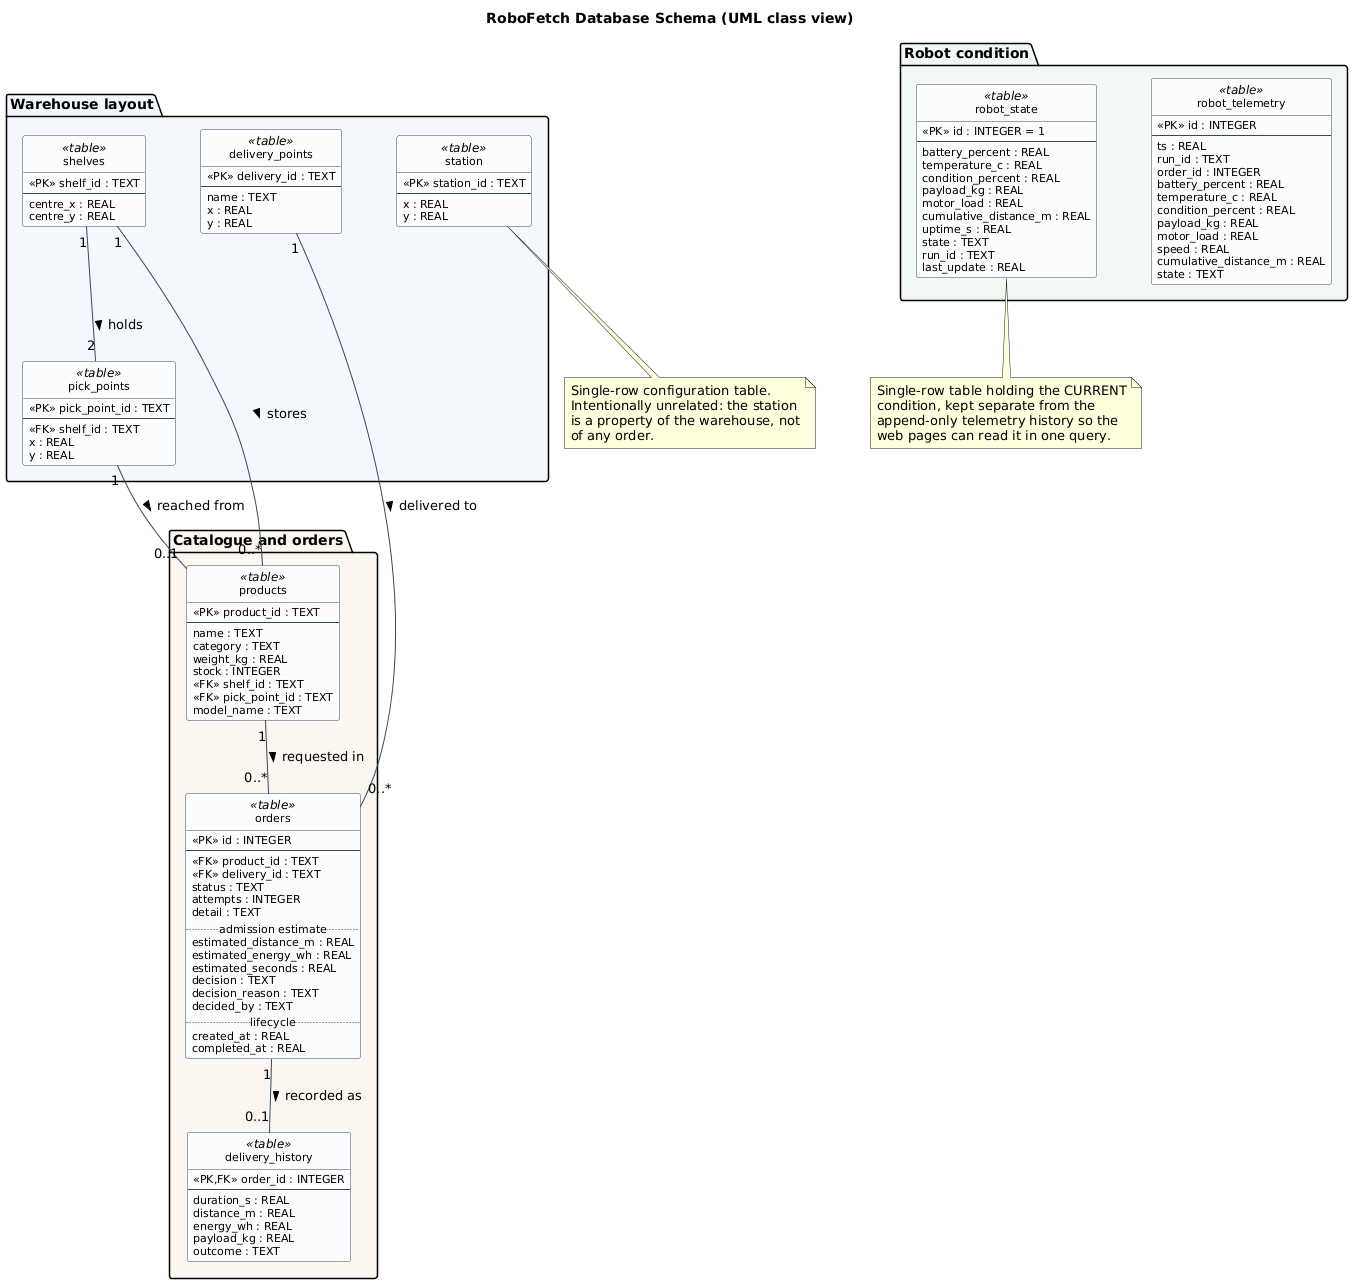

The diagram above was rendered by PlantUML. Its source (embedded in the PNG):
@startuml
skinparam backgroundColor White
skinparam shadowing false
skinparam classAttributeIconSize 0
skinparam nodesep 55
skinparam ranksep 55
skinparam class {
  BackgroundColor #FBFCFE
  BorderColor #34495E
  ArrowColor #34495E
  FontSize 12
  AttributeFontSize 11
}
hide circle

title RoboFetch Database Schema (UML class view)

' ------------------------------------------------ warehouse layout
package "Warehouse layout" #F4F7FB {

  class shelves <<table>> {
    <<PK>> shelf_id : TEXT
    --
    centre_x : REAL
    centre_y : REAL
  }

  class pick_points <<table>> {
    <<PK>> pick_point_id : TEXT
    --
    <<FK>> shelf_id : TEXT
    x : REAL
    y : REAL
  }

  class delivery_points <<table>> {
    <<PK>> delivery_id : TEXT
    --
    name : TEXT
    x : REAL
    y : REAL
  }

  class station <<table>> {
    <<PK>> station_id : TEXT
    --
    x : REAL
    y : REAL
  }
}

' ------------------------------------------------------- catalogue
package "Catalogue and orders" #FBF6F0 {

  class products <<table>> {
    <<PK>> product_id : TEXT
    --
    name : TEXT
    category : TEXT
    weight_kg : REAL
    stock : INTEGER
    <<FK>> shelf_id : TEXT
    <<FK>> pick_point_id : TEXT
    model_name : TEXT
  }

  class orders <<table>> {
    <<PK>> id : INTEGER
    --
    <<FK>> product_id : TEXT
    <<FK>> delivery_id : TEXT
    status : TEXT
    attempts : INTEGER
    detail : TEXT
    .. admission estimate ..
    estimated_distance_m : REAL
    estimated_energy_wh : REAL
    estimated_seconds : REAL
    decision : TEXT
    decision_reason : TEXT
    decided_by : TEXT
    .. lifecycle ..
    created_at : REAL
    completed_at : REAL
  }

  class delivery_history <<table>> {
    <<PK,FK>> order_id : INTEGER
    --
    duration_s : REAL
    distance_m : REAL
    energy_wh : REAL
    payload_kg : REAL
    outcome : TEXT
  }
}

' --------------------------------------------------- robot condition
package "Robot condition" #F2F8F3 {

  class robot_telemetry <<table>> {
    <<PK>> id : INTEGER
    --
    ts : REAL
    run_id : TEXT
    order_id : INTEGER
    battery_percent : REAL
    temperature_c : REAL
    condition_percent : REAL
    payload_kg : REAL
    motor_load : REAL
    speed : REAL
    cumulative_distance_m : REAL
    state : TEXT
  }

  class robot_state <<table>> {
    <<PK>> id : INTEGER = 1
    --
    battery_percent : REAL
    temperature_c : REAL
    condition_percent : REAL
    payload_kg : REAL
    motor_load : REAL
    cumulative_distance_m : REAL
    uptime_s : REAL
    state : TEXT
    run_id : TEXT
    last_update : REAL
  }
}

' ------------------------------------------------------ associations
shelves "1" -- "2" pick_points : holds >
shelves "1" -- "0..*" products : stores >
pick_points "1" -- "0..1" products : reached from >
products "1" -- "0..*" orders : requested in >
delivery_points "1" -- "0..*" orders : delivered to >
orders "1" -- "0..1" delivery_history : recorded as >

note bottom of station
  Single-row configuration table.
  Intentionally unrelated: the station
  is a property of the warehouse, not
  of any order.
end note

note bottom of robot_state
  Single-row table holding the CURRENT
  condition, kept separate from the
  append-only telemetry history so the
  web pages can read it in one query.
end note

@enduml